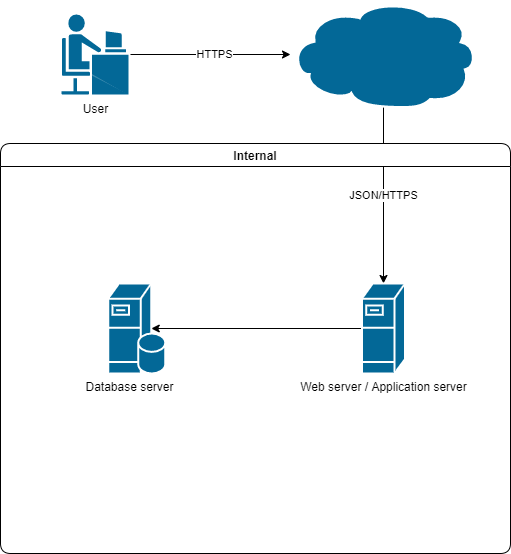

The diagram above was exported from draw.io. Its source (the exported page's mxGraphModel, read from the mxfile embedded in the PNG):
<mxGraphModel dx="1422" dy="737" grid="1" gridSize="10" guides="1" tooltips="1" connect="1" arrows="1" fold="1" page="1" pageScale="1" pageWidth="850" pageHeight="1100" math="0" shadow="0">
  <root>
    <mxCell id="zEdD8xzrzM2MLLtgrfge-0" />
    <mxCell id="zEdD8xzrzM2MLLtgrfge-1" parent="zEdD8xzrzM2MLLtgrfge-0" />
    <mxCell id="-o0Vb4dLNoyAcAZ2YEf9-5" style="edgeStyle=none;rounded=0;orthogonalLoop=1;jettySize=auto;html=1;strokeColor=#000000;" edge="1" parent="zEdD8xzrzM2MLLtgrfge-1" source="zEdD8xzrzM2MLLtgrfge-3" target="zEdD8xzrzM2MLLtgrfge-4">
      <mxGeometry relative="1" as="geometry" />
    </mxCell>
    <mxCell id="-o0Vb4dLNoyAcAZ2YEf9-6" value="HTTPS" style="edgeLabel;html=1;align=center;verticalAlign=middle;resizable=0;points=[];" vertex="1" connectable="0" parent="-o0Vb4dLNoyAcAZ2YEf9-5">
      <mxGeometry x="0.5155" relative="1" as="geometry">
        <mxPoint x="-38" y="-1" as="offset" />
      </mxGeometry>
    </mxCell>
    <mxCell id="zEdD8xzrzM2MLLtgrfge-3" value="User" style="shape=mxgraph.cisco.people.androgenous_person;html=1;pointerEvents=1;dashed=0;fillColor=#036897;strokeColor=#ffffff;strokeWidth=2;verticalLabelPosition=bottom;verticalAlign=top;align=center;outlineConnect=0;" vertex="1" parent="zEdD8xzrzM2MLLtgrfge-1">
      <mxGeometry x="130" y="130" width="69" height="82" as="geometry" />
    </mxCell>
    <mxCell id="xSKOSex27ec-b4x449NK-0" value="JSON/HTTPS" style="edgeStyle=none;rounded=0;orthogonalLoop=1;jettySize=auto;html=1;entryX=0.5;entryY=0;entryDx=0;entryDy=0;entryPerimeter=0;strokeColor=#000000;" edge="1" parent="zEdD8xzrzM2MLLtgrfge-1" source="zEdD8xzrzM2MLLtgrfge-4" target="zEdD8xzrzM2MLLtgrfge-9">
      <mxGeometry relative="1" as="geometry" />
    </mxCell>
    <mxCell id="zEdD8xzrzM2MLLtgrfge-4" value="" style="shape=mxgraph.cisco.storage.cloud;html=1;pointerEvents=1;dashed=0;fillColor=#036897;strokeColor=#ffffff;strokeWidth=2;verticalLabelPosition=bottom;verticalAlign=top;align=center;outlineConnect=0;" vertex="1" parent="zEdD8xzrzM2MLLtgrfge-1">
      <mxGeometry x="360" y="118" width="186" height="106" as="geometry" />
    </mxCell>
    <mxCell id="zEdD8xzrzM2MLLtgrfge-5" value="Internal" style="swimlane;rounded=1;" vertex="1" parent="zEdD8xzrzM2MLLtgrfge-1">
      <mxGeometry x="70" y="260" width="510" height="410" as="geometry">
        <mxRectangle x="120" y="280" width="80" height="23" as="alternateBounds" />
      </mxGeometry>
    </mxCell>
    <mxCell id="-o0Vb4dLNoyAcAZ2YEf9-9" style="edgeStyle=none;rounded=0;orthogonalLoop=1;jettySize=auto;html=1;strokeColor=#000000;" edge="1" parent="zEdD8xzrzM2MLLtgrfge-5" source="zEdD8xzrzM2MLLtgrfge-9" target="zEdD8xzrzM2MLLtgrfge-8">
      <mxGeometry relative="1" as="geometry" />
    </mxCell>
    <mxCell id="zEdD8xzrzM2MLLtgrfge-8" value="Database server" style="shape=mxgraph.cisco.servers.fileserver;html=1;pointerEvents=1;dashed=0;fillColor=#036897;strokeColor=#ffffff;strokeWidth=2;verticalLabelPosition=bottom;verticalAlign=top;align=center;outlineConnect=0;rounded=1;" vertex="1" parent="zEdD8xzrzM2MLLtgrfge-5">
      <mxGeometry x="107.75" y="140" width="43" height="90" as="geometry" />
    </mxCell>
    <mxCell id="zEdD8xzrzM2MLLtgrfge-9" value="Web server / Application server" style="shape=mxgraph.cisco.servers.fileserver;html=1;pointerEvents=1;dashed=0;fillColor=#036897;strokeColor=#ffffff;strokeWidth=2;verticalLabelPosition=bottom;verticalAlign=top;align=center;outlineConnect=0;rounded=1;" vertex="1" parent="zEdD8xzrzM2MLLtgrfge-5">
      <mxGeometry x="361.5" y="140" width="43" height="90" as="geometry" />
    </mxCell>
    <mxCell id="-o0Vb4dLNoyAcAZ2YEf9-4" value="" style="shape=mxgraph.cisco.storage.relational_database;html=1;pointerEvents=1;dashed=0;fillColor=#036897;strokeColor=#ffffff;strokeWidth=2;verticalLabelPosition=bottom;verticalAlign=top;align=center;outlineConnect=0;rounded=1;" vertex="1" parent="zEdD8xzrzM2MLLtgrfge-5">
      <mxGeometry x="137.75" y="190" width="27" height="40" as="geometry" />
    </mxCell>
  </root>
</mxGraphModel>